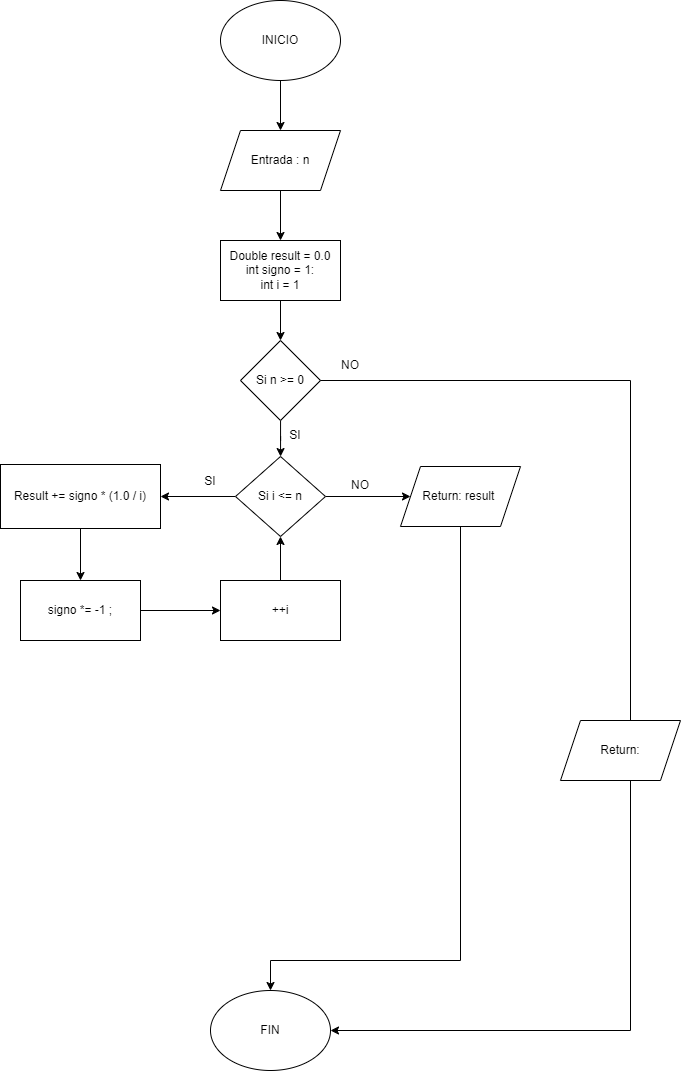

The diagram above was exported from draw.io. Its source (the exported page's mxGraphModel, read from the mxfile embedded in the PNG):
<mxGraphModel dx="1235" dy="1824" grid="1" gridSize="10" guides="1" tooltips="1" connect="1" arrows="1" fold="1" page="1" pageScale="1" pageWidth="827" pageHeight="1169" math="0" shadow="0">
  <root>
    <mxCell id="WIyWlLk6GJQsqaUBKTNV-0" />
    <mxCell id="WIyWlLk6GJQsqaUBKTNV-1" parent="WIyWlLk6GJQsqaUBKTNV-0" />
    <mxCell id="-T6vuYQaVHllJJQ657tu-16" value="" style="edgeStyle=orthogonalEdgeStyle;rounded=0;orthogonalLoop=1;jettySize=auto;html=1;" edge="1" parent="WIyWlLk6GJQsqaUBKTNV-1" source="-T6vuYQaVHllJJQ657tu-0" target="-T6vuYQaVHllJJQ657tu-2">
      <mxGeometry relative="1" as="geometry" />
    </mxCell>
    <mxCell id="-T6vuYQaVHllJJQ657tu-0" value="INICIO" style="ellipse;whiteSpace=wrap;html=1;" vertex="1" parent="WIyWlLk6GJQsqaUBKTNV-1">
      <mxGeometry x="320" y="-1120" width="120" height="80" as="geometry" />
    </mxCell>
    <mxCell id="-T6vuYQaVHllJJQ657tu-1" value="FIN" style="ellipse;whiteSpace=wrap;html=1;" vertex="1" parent="WIyWlLk6GJQsqaUBKTNV-1">
      <mxGeometry x="310" y="-130" width="120" height="80" as="geometry" />
    </mxCell>
    <mxCell id="-T6vuYQaVHllJJQ657tu-17" value="" style="edgeStyle=orthogonalEdgeStyle;rounded=0;orthogonalLoop=1;jettySize=auto;html=1;" edge="1" parent="WIyWlLk6GJQsqaUBKTNV-1" source="-T6vuYQaVHllJJQ657tu-2" target="-T6vuYQaVHllJJQ657tu-3">
      <mxGeometry relative="1" as="geometry" />
    </mxCell>
    <mxCell id="-T6vuYQaVHllJJQ657tu-2" value="Entrada : n" style="shape=parallelogram;perimeter=parallelogramPerimeter;whiteSpace=wrap;html=1;fixedSize=1;" vertex="1" parent="WIyWlLk6GJQsqaUBKTNV-1">
      <mxGeometry x="320" y="-990" width="120" height="60" as="geometry" />
    </mxCell>
    <mxCell id="-T6vuYQaVHllJJQ657tu-18" value="" style="edgeStyle=orthogonalEdgeStyle;rounded=0;orthogonalLoop=1;jettySize=auto;html=1;" edge="1" parent="WIyWlLk6GJQsqaUBKTNV-1" source="-T6vuYQaVHllJJQ657tu-3" target="-T6vuYQaVHllJJQ657tu-5">
      <mxGeometry relative="1" as="geometry" />
    </mxCell>
    <mxCell id="-T6vuYQaVHllJJQ657tu-3" value="Double result = 0.0&lt;br&gt;int signo = 1:&lt;div&gt;int i = 1&lt;/div&gt;" style="rounded=0;whiteSpace=wrap;html=1;" vertex="1" parent="WIyWlLk6GJQsqaUBKTNV-1">
      <mxGeometry x="320" y="-880" width="120" height="60" as="geometry" />
    </mxCell>
    <mxCell id="-T6vuYQaVHllJJQ657tu-19" value="" style="edgeStyle=orthogonalEdgeStyle;rounded=0;orthogonalLoop=1;jettySize=auto;html=1;" edge="1" parent="WIyWlLk6GJQsqaUBKTNV-1" source="-T6vuYQaVHllJJQ657tu-5" target="-T6vuYQaVHllJJQ657tu-6">
      <mxGeometry relative="1" as="geometry" />
    </mxCell>
    <mxCell id="-T6vuYQaVHllJJQ657tu-5" value="Si n &amp;gt;= 0" style="rhombus;whiteSpace=wrap;html=1;" vertex="1" parent="WIyWlLk6GJQsqaUBKTNV-1">
      <mxGeometry x="340" y="-780" width="80" height="80" as="geometry" />
    </mxCell>
    <mxCell id="-T6vuYQaVHllJJQ657tu-11" value="" style="edgeStyle=orthogonalEdgeStyle;rounded=0;orthogonalLoop=1;jettySize=auto;html=1;" edge="1" parent="WIyWlLk6GJQsqaUBKTNV-1" source="-T6vuYQaVHllJJQ657tu-6" target="-T6vuYQaVHllJJQ657tu-7">
      <mxGeometry relative="1" as="geometry" />
    </mxCell>
    <mxCell id="-T6vuYQaVHllJJQ657tu-27" value="" style="edgeStyle=orthogonalEdgeStyle;rounded=0;orthogonalLoop=1;jettySize=auto;html=1;" edge="1" parent="WIyWlLk6GJQsqaUBKTNV-1" source="-T6vuYQaVHllJJQ657tu-6" target="-T6vuYQaVHllJJQ657tu-9">
      <mxGeometry relative="1" as="geometry" />
    </mxCell>
    <mxCell id="-T6vuYQaVHllJJQ657tu-6" value="Si i &amp;lt;= n" style="rhombus;whiteSpace=wrap;html=1;" vertex="1" parent="WIyWlLk6GJQsqaUBKTNV-1">
      <mxGeometry x="335" y="-664" width="90" height="80" as="geometry" />
    </mxCell>
    <mxCell id="-T6vuYQaVHllJJQ657tu-12" value="" style="edgeStyle=orthogonalEdgeStyle;rounded=0;orthogonalLoop=1;jettySize=auto;html=1;" edge="1" parent="WIyWlLk6GJQsqaUBKTNV-1" source="-T6vuYQaVHllJJQ657tu-7" target="-T6vuYQaVHllJJQ657tu-8">
      <mxGeometry relative="1" as="geometry" />
    </mxCell>
    <mxCell id="-T6vuYQaVHllJJQ657tu-7" value="Result += signo * (1.0 / i)" style="rounded=0;whiteSpace=wrap;html=1;" vertex="1" parent="WIyWlLk6GJQsqaUBKTNV-1">
      <mxGeometry x="100" y="-656" width="160" height="64" as="geometry" />
    </mxCell>
    <mxCell id="-T6vuYQaVHllJJQ657tu-13" value="" style="edgeStyle=orthogonalEdgeStyle;rounded=0;orthogonalLoop=1;jettySize=auto;html=1;" edge="1" parent="WIyWlLk6GJQsqaUBKTNV-1" source="-T6vuYQaVHllJJQ657tu-8" target="-T6vuYQaVHllJJQ657tu-10">
      <mxGeometry relative="1" as="geometry" />
    </mxCell>
    <mxCell id="-T6vuYQaVHllJJQ657tu-8" value="signo *= -1 ;" style="rounded=0;whiteSpace=wrap;html=1;" vertex="1" parent="WIyWlLk6GJQsqaUBKTNV-1">
      <mxGeometry x="120" y="-540" width="120" height="60" as="geometry" />
    </mxCell>
    <mxCell id="-T6vuYQaVHllJJQ657tu-9" value="Return: result&amp;nbsp;" style="shape=parallelogram;perimeter=parallelogramPerimeter;whiteSpace=wrap;html=1;fixedSize=1;" vertex="1" parent="WIyWlLk6GJQsqaUBKTNV-1">
      <mxGeometry x="500" y="-654" width="120" height="60" as="geometry" />
    </mxCell>
    <mxCell id="-T6vuYQaVHllJJQ657tu-14" value="" style="edgeStyle=orthogonalEdgeStyle;rounded=0;orthogonalLoop=1;jettySize=auto;html=1;" edge="1" parent="WIyWlLk6GJQsqaUBKTNV-1" source="-T6vuYQaVHllJJQ657tu-10" target="-T6vuYQaVHllJJQ657tu-6">
      <mxGeometry relative="1" as="geometry" />
    </mxCell>
    <mxCell id="-T6vuYQaVHllJJQ657tu-10" value="++i" style="rounded=0;whiteSpace=wrap;html=1;" vertex="1" parent="WIyWlLk6GJQsqaUBKTNV-1">
      <mxGeometry x="320" y="-540" width="120" height="60" as="geometry" />
    </mxCell>
    <mxCell id="-T6vuYQaVHllJJQ657tu-15" value="SI" style="text;html=1;align=center;verticalAlign=middle;whiteSpace=wrap;rounded=0;" vertex="1" parent="WIyWlLk6GJQsqaUBKTNV-1">
      <mxGeometry x="280" y="-654" width="60" height="30" as="geometry" />
    </mxCell>
    <mxCell id="-T6vuYQaVHllJJQ657tu-21" value="" style="endArrow=none;html=1;rounded=0;exitX=1;exitY=0.5;exitDx=0;exitDy=0;" edge="1" parent="WIyWlLk6GJQsqaUBKTNV-1" source="-T6vuYQaVHllJJQ657tu-5">
      <mxGeometry width="50" height="50" relative="1" as="geometry">
        <mxPoint x="310" y="-710" as="sourcePoint" />
        <mxPoint x="730" y="-740" as="targetPoint" />
      </mxGeometry>
    </mxCell>
    <mxCell id="-T6vuYQaVHllJJQ657tu-22" value="" style="endArrow=none;html=1;rounded=0;" edge="1" parent="WIyWlLk6GJQsqaUBKTNV-1">
      <mxGeometry width="50" height="50" relative="1" as="geometry">
        <mxPoint x="730" y="-740" as="sourcePoint" />
        <mxPoint x="730" y="-90" as="targetPoint" />
      </mxGeometry>
    </mxCell>
    <mxCell id="-T6vuYQaVHllJJQ657tu-23" value="" style="endArrow=classic;html=1;rounded=0;entryX=1;entryY=0.5;entryDx=0;entryDy=0;" edge="1" parent="WIyWlLk6GJQsqaUBKTNV-1" target="-T6vuYQaVHllJJQ657tu-1">
      <mxGeometry width="50" height="50" relative="1" as="geometry">
        <mxPoint x="730" y="-90" as="sourcePoint" />
        <mxPoint x="360" y="-170" as="targetPoint" />
      </mxGeometry>
    </mxCell>
    <mxCell id="-T6vuYQaVHllJJQ657tu-24" value="SI" style="text;html=1;align=center;verticalAlign=middle;whiteSpace=wrap;rounded=0;" vertex="1" parent="WIyWlLk6GJQsqaUBKTNV-1">
      <mxGeometry x="365" y="-700" width="60" height="30" as="geometry" />
    </mxCell>
    <mxCell id="-T6vuYQaVHllJJQ657tu-25" value="NO" style="text;html=1;align=center;verticalAlign=middle;whiteSpace=wrap;rounded=0;" vertex="1" parent="WIyWlLk6GJQsqaUBKTNV-1">
      <mxGeometry x="420" y="-770" width="60" height="30" as="geometry" />
    </mxCell>
    <mxCell id="-T6vuYQaVHllJJQ657tu-26" value="Return:" style="shape=parallelogram;perimeter=parallelogramPerimeter;whiteSpace=wrap;html=1;fixedSize=1;" vertex="1" parent="WIyWlLk6GJQsqaUBKTNV-1">
      <mxGeometry x="660" y="-400" width="120" height="60" as="geometry" />
    </mxCell>
    <mxCell id="-T6vuYQaVHllJJQ657tu-28" value="" style="endArrow=none;html=1;rounded=0;exitX=0.5;exitY=1;exitDx=0;exitDy=0;" edge="1" parent="WIyWlLk6GJQsqaUBKTNV-1" source="-T6vuYQaVHllJJQ657tu-9">
      <mxGeometry width="50" height="50" relative="1" as="geometry">
        <mxPoint x="310" y="-360" as="sourcePoint" />
        <mxPoint x="560" y="-160" as="targetPoint" />
      </mxGeometry>
    </mxCell>
    <mxCell id="-T6vuYQaVHllJJQ657tu-29" value="" style="endArrow=none;html=1;rounded=0;" edge="1" parent="WIyWlLk6GJQsqaUBKTNV-1">
      <mxGeometry width="50" height="50" relative="1" as="geometry">
        <mxPoint x="560" y="-160" as="sourcePoint" />
        <mxPoint x="370" y="-160" as="targetPoint" />
      </mxGeometry>
    </mxCell>
    <mxCell id="-T6vuYQaVHllJJQ657tu-30" value="" style="endArrow=classic;html=1;rounded=0;entryX=0.5;entryY=0;entryDx=0;entryDy=0;" edge="1" parent="WIyWlLk6GJQsqaUBKTNV-1" target="-T6vuYQaVHllJJQ657tu-1">
      <mxGeometry width="50" height="50" relative="1" as="geometry">
        <mxPoint x="370" y="-160" as="sourcePoint" />
        <mxPoint x="360" y="-410" as="targetPoint" />
      </mxGeometry>
    </mxCell>
    <mxCell id="-T6vuYQaVHllJJQ657tu-31" value="NO" style="text;html=1;align=center;verticalAlign=middle;whiteSpace=wrap;rounded=0;" vertex="1" parent="WIyWlLk6GJQsqaUBKTNV-1">
      <mxGeometry x="430" y="-650" width="60" height="30" as="geometry" />
    </mxCell>
  </root>
</mxGraphModel>